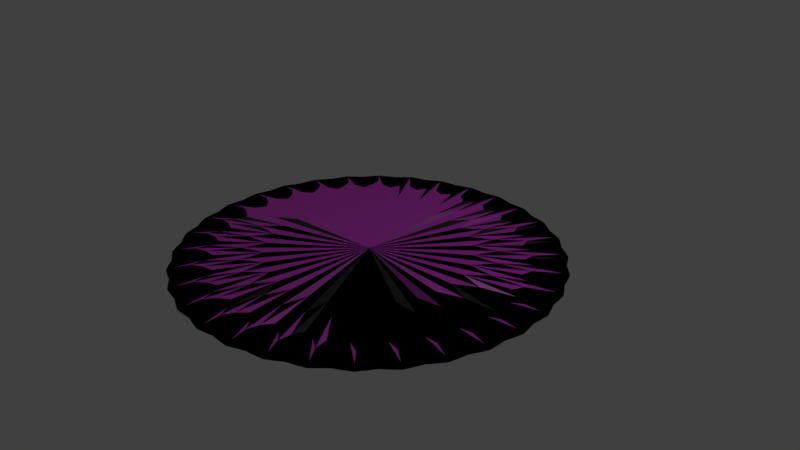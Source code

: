 # Source: Salami.blend  (saved by Blender 2.78.0; exported with 4.5.12 LTS)
import bpy
from mathutils import Matrix  # noqa: F401  (used for matrix-valued properties, if any)

bpy.ops.wm.read_factory_settings(use_empty=True)
scene = bpy.context.scene
scene.name = 'Scene'

# ---- collections
col_collection_1 = bpy.data.collections.new('Collection 1'); scene.collection.children.link(col_collection_1)

# ---- images (referenced by path relative to the original .blend; pixels are not part of the script)
import os
ASSET_DIR = os.environ.get("B2B_ASSET_DIR", "")  # directory of the original .blend (textures are referenced by path, not embedded)
HERE = os.path.dirname(os.path.abspath(__file__))  # packed textures are extracted next to this script under _unpacked/

def load_image(name, relpath, width, height, colorspace="sRGB"):
    """Load a texture the original file referenced (path relative to the .blend, or extracted next to this script)."""
    p = next((c for c in (os.path.join(HERE, relpath), os.path.join(ASSET_DIR, relpath)) if relpath and os.path.exists(c)), "")
    if p:
        img = bpy.data.images.load(p, check_existing=True)
        img.name = name
    else:  # same state as the original file: an image datablock whose file is absent (Cycles renders it pink)
        img = bpy.data.images.new(name, width, height)
        img.source = "FILE"
        img.filepath = "//" + (relpath or name)
    img.colorspace_settings.name = colorspace
    return img
img_salami_png = load_image('salami.png', 'Images/salami.png', 1024, 1024, 'sRGB')
img_salami_normal_png = load_image('salami_normal.png', 'Images/salami_normal.png', 1024, 1024, 'Non-Color')

# ---- materials (node trees are filled in below, after node groups)
mat_material_001 = bpy.data.materials.new('Material.001')
mat_material_001.alpha_threshold = 0.0
mat_material_001.roughness = 0.5

# ---- material node trees
mat_material_001.use_nodes = True; mat_material_001.node_tree.nodes.clear()
_N = mat_material_001.node_tree.nodes; _L = mat_material_001.node_tree.links
n0 = _N.new('ShaderNodeOutputMaterial'); n0.name = 'Material Output'; n0.location = (547, 300)
n1 = _N.new('ShaderNodeBsdfDiffuse'); n1.name = 'Diffuse BSDF'; n1.location = (97, 300)
n2 = _N.new('ShaderNodeMixShader'); n2.name = 'Mix Shader'; n2.location = (327, 328)
n2.inputs[0].default_value = 0.2091
n3 = _N.new('ShaderNodeTexImage'); n3.name = 'Image Texture'; n3.location = (-195, 346)
n3.width = 140
n3.image = img_salami_png
n4 = _N.new('ShaderNodeTexImage'); n4.name = 'Image Texture.001'; n4.location = (-353, -61)
n4.width = 140
n4.image = img_salami_normal_png
n5 = _N.new('ShaderNodeBsdfAnisotropic'); n5.name = 'Glossy BSDF'; n5.location = (134, 37)
n5.distribution = 'GGX'
n5.inputs[1].default_value = 0.4472
n6 = _N.new('ShaderNodeNormalMap'); n6.name = 'Normal Map'; n6.location = (-112, -9)
n6.inputs[0].default_value = 8.1
_L.new(n1.outputs[0], n2.inputs[1])
_L.new(n3.outputs[0], n1.inputs[0])
_L.new(n2.outputs[0], n0.inputs[0])
_L.new(n5.outputs[0], n2.inputs[2])
_L.new(n4.outputs[0], n6.inputs[1])
_L.new(n6.outputs[0], n1.inputs[2])
_L.new(n6.outputs[0], n5.inputs[4])
n0.is_active_output = True

# ---- world
world_world = bpy.data.worlds.new('World'); scene.world = world_world
world_world.color = (0.05088, 0.05088, 0.05088)
world_world.use_sun_shadow = False
world_world.sun_shadow_jitter_overblur = 0.0
world_world.cycles.sampling_method = 'MANUAL'

# ---- cameras
cam_camera = bpy.data.cameras.new('Camera')
cam_camera.clip_end = 100.0
cam_camera.lens = 35.0
cam_camera.sensor_width = 32.0
cam_camera.sensor_height = 18.0
cam_camera.ortho_scale = 7.314
cam_camera.dof.focus_distance = 0.0

# ---- lights
light_lamp = bpy.data.lights.new('Lamp', 'POINT')
light_lamp.transmission_factor = 0.0
light_lamp.cutoff_distance = 30.0
light_lamp.energy = 100.0
light_lamp.shadow_buffer_clip_start = 1.001
light_lamp.shadow_soft_size = 0.1
light_lamp.shadow_maximum_resolution = 0.006
light_lamp.use_absolute_resolution = True

# ---- meshes
me_cylinder = bpy.data.meshes.new('Cylinder')
me_cylinder.from_pydata([(0.0, 1.0, -1.0), (0.0, 1.0, 1.0), (0.1951, 0.9808, -1.0), (0.1951, 0.9808, 1.0), (0.3827, 0.9239, -1.0), (0.3827, 0.9239, 1.0), (0.5556, 0.8315, -1.0), (0.5556, 0.8315, 1.0), (0.7071, 0.7071, -1.0), (0.7071, 0.7071, 1.0), (0.8315, 0.5556, -1.0), (0.8315, 0.5556, 1.0), (0.9239, 0.3827, -1.0), (0.9239, 0.3827, 1.0), (0.9808, 0.1951, -1.0), (0.9808, 0.1951, 1.0), (1.0, 7.55e-08, -1.0), (1.0, 7.55e-08, 1.0), (0.9808, -0.1951, -1.0), (0.9808, -0.1951, 1.0), (0.9239, -0.3827, -1.0), (0.9239, -0.3827, 1.0), (0.8315, -0.5556, -1.0), (0.8315, -0.5556, 1.0), (0.7071, -0.7071, -1.0), (0.7071, -0.7071, 1.0), (0.5556, -0.8315, -1.0), (0.5556, -0.8315, 1.0), (0.3827, -0.9239, -1.0), (0.3827, -0.9239, 1.0), (0.1951, -0.9808, -1.0), (0.1951, -0.9808, 1.0), (-3.258e-07, -1.0, -1.0), (-3.258e-07, -1.0, 1.0), (-0.1951, -0.9808, -1.0), (-0.1951, -0.9808, 1.0), (-0.3827, -0.9239, -1.0), (-0.3827, -0.9239, 1.0), (-0.5556, -0.8315, -1.0), (-0.5556, -0.8315, 1.0), (-0.7071, -0.7071, -1.0), (-0.7071, -0.7071, 1.0), (-0.8315, -0.5556, -1.0), (-0.8315, -0.5556, 1.0), (-0.9239, -0.3827, -1.0), (-0.9239, -0.3827, 1.0), (-0.9808, -0.1951, -1.0), (-0.9808, -0.1951, 1.0), (-1.0, 9.656e-07, -1.0), (-1.0, 9.656e-07, 1.0), (-0.9808, 0.1951, -1.0), (-0.9808, 0.1951, 1.0), (-0.9239, 0.3827, -1.0), (-0.9239, 0.3827, 1.0), (-0.8315, 0.5556, -1.0), (-0.8315, 0.5556, 1.0), (-0.7071, 0.7071, -1.0), (-0.7071, 0.7071, 1.0), (-0.5556, 0.8315, -1.0), (-0.5556, 0.8315, 1.0), (-0.3827, 0.9239, -1.0), (-0.3827, 0.9239, 1.0), (-0.1951, 0.9808, -1.0), (-0.1951, 0.9808, 1.0)], [], [(0, 1, 3, 2), (2, 3, 5, 4), (4, 5, 7, 6), (6, 7, 9, 8), (8, 9, 11, 10), (10, 11, 13, 12), (12, 13, 15, 14), (14, 15, 17, 16), (16, 17, 19, 18), (18, 19, 21, 20), (20, 21, 23, 22), (22, 23, 25, 24), (24, 25, 27, 26), (26, 27, 29, 28), (28, 29, 31, 30), (30, 31, 33, 32), (32, 33, 35, 34), (34, 35, 37, 36), (36, 37, 39, 38), (38, 39, 41, 40), (40, 41, 43, 42), (42, 43, 45, 44), (44, 45, 47, 46), (46, 47, 49, 48), (48, 49, 51, 50), (50, 51, 53, 52), (52, 53, 55, 54), (54, 55, 57, 56), (56, 57, 59, 58), (58, 59, 61, 60), (3, 1, 63, 61, 59, 57, 55, 53, 51, 49, 47, 45, 43, 41, 39, 37, 35, 33, 31, 29, 27, 25, 23, 21, 19, 17, 15, 13, 11, 9, 7, 5), (60, 61, 63, 62), (62, 63, 1, 0), (0, 2, 4, 6, 8, 10, 12, 14, 16, 18, 20, 22, 24, 26, 28, 30, 32, 34, 36, 38, 40, 42, 44, 46, 48, 50, 52, 54, 56, 58, 60, 62)])
_uv = me_cylinder.uv_layers.new(name='UVMap')
_uv.uv.foreach_set('vector', [0.7952, 0.4094, 0.7952, 0.5384, 0.8252, 0.5384, 0.8252, 0.4094, 0.8252, 0.4094, 0.8252, 0.5384, 0.8553, 0.5384, 0.8553, 0.4094, 0.8553, 0.4094, 0.8553, 0.5384, 0.8854, 0.5384, 0.8854, 0.4094, 0.8854, 0.4094, 0.8854, 0.5384, 0.9155, 0.5384, 0.9155, 0.4094, 0.9155, 0.4094, 0.9155, 0.5384, 0.9455, 0.5384, 0.9455, 0.4094, 0.9455, 0.4094, 0.9455, 0.5384, 0.9756, 0.5384, 0.9756, 0.4094, 0.01324, 0.4094, 0.01324, 0.5384, 0.04332, 0.5384, 0.04332, 0.4094, 0.04332, 0.4094, 0.04332, 0.5384, 0.07339, 0.5384, 0.07339, 0.4094, 0.07339, 0.4094, 0.07339, 0.5384, 0.1035, 0.5384, 0.1035, 0.4094, 0.1035, 0.4094, 0.1035, 0.5384, 0.1335, 0.5384, 0.1335, 0.4094, 0.1335, 0.4094, 0.1335, 0.5384, 0.1636, 0.5384, 0.1636, 0.4094, 0.1636, 0.4094, 0.1636, 0.5384, 0.1937, 0.5384, 0.1937, 0.4094, 0.1937, 0.4094, 0.1937, 0.5384, 0.2238, 0.5384, 0.2238, 0.4094, 0.2238, 0.4094, 0.2238, 0.5384, 0.2538, 0.5384, 0.2538, 0.4094, 0.2538, 0.4094, 0.2538, 0.5384, 0.2839, 0.5384, 0.2839, 0.4094, 0.2839, 0.4094, 0.2839, 0.5384, 0.314, 0.5384, 0.314, 0.4094, 0.314, 0.4094, 0.314, 0.5384, 0.3441, 0.5384, 0.3441, 0.4094, 0.3441, 0.4094, 0.3441, 0.5384, 0.3741, 0.5384, 0.3741, 0.4094, 0.3741, 0.4094, 0.3741, 0.5384, 0.4042, 0.5384, 0.4042, 0.4094, 0.4042, 0.4094, 0.4042, 0.5384, 0.4343, 0.5384, 0.4343, 0.4094, 0.4343, 0.4094, 0.4343, 0.5384, 0.4644, 0.5384, 0.4644, 0.4094, 0.4644, 0.4094, 0.4644, 0.5384, 0.4944, 0.5384, 0.4944, 0.4094, 0.4944, 0.4094, 0.4944, 0.5384, 0.5245, 0.5384, 0.5245, 0.4094, 0.5245, 0.4094, 0.5245, 0.5384, 0.5546, 0.5384, 0.5546, 0.4094, 0.5546, 0.4094, 0.5546, 0.5384, 0.5846, 0.5384, 0.5846, 0.4094, 0.5846, 0.4094, 0.5846, 0.5384, 0.6147, 0.5384, 0.6147, 0.4094, 0.6147, 0.4094, 0.6147, 0.5384, 0.6448, 0.5384, 0.6448, 0.4094, 0.6448, 0.4094, 0.6448, 0.5384, 0.6749, 0.5384, 0.6749, 0.4094, 0.6749, 0.4094, 0.6749, 0.5384, 0.7049, 0.5384, 0.7049, 0.4094, 0.7049, 0.4094, 0.7049, 0.5384, 0.735, 0.5384, 0.735, 0.4094, 0.5404, 0.9789, 0.4481, 0.9789, 0.3575, 0.9608, 0.2722, 0.9253, 0.1954, 0.8739, 0.1301, 0.8083, 0.07875, 0.7313, 0.04341, 0.6457, 0.02539, 0.5548, 0.02539, 0.4622, 0.04341, 0.3713, 0.07875, 0.2857, 0.1301, 0.2087, 0.1954, 0.1432, 0.2722, 0.0917, 0.3575, 0.05624, 0.4481, 0.03816, 0.5404, 0.03816, 0.631, 0.05624, 0.7163, 0.0917, 0.7931, 0.1432, 0.8584, 0.2087, 0.9097, 0.2857, 0.9451, 0.3713, 0.9631, 0.4622, 0.9631, 0.5548, 0.9451, 0.6457, 0.9097, 0.7313, 0.8584, 0.8083, 0.7931, 0.8739, 0.7163, 0.9253, 0.631, 0.9608, 0.735, 0.4094, 0.735, 0.5384, 0.7651, 0.5384, 0.7651, 0.4094, 0.7651, 0.4094, 0.7651, 0.5384, 0.7952, 0.5384, 0.7952, 0.4094, 0.4521, 0.0413, 0.5432, 0.0413, 0.6325, 0.05912, 0.7167, 0.09409, 0.7924, 0.1448, 0.8568, 0.2095, 0.9074, 0.2854, 0.9422, 0.3698, 0.96, 0.4594, 0.96, 0.5508, 0.9422, 0.6404, 0.9074, 0.7248, 0.8568, 0.8008, 0.7924, 0.8654, 0.7167, 0.9162, 0.6325, 0.9511, 0.5432, 0.969, 0.4521, 0.969, 0.3628, 0.9511, 0.2786, 0.9162, 0.2029, 0.8654, 0.1385, 0.8008, 0.08792, 0.7248, 0.05307, 0.6404, 0.0353, 0.5508, 0.0353, 0.4594, 0.05307, 0.3698, 0.08792, 0.2854, 0.1385, 0.2095, 0.2029, 0.1448, 0.2786, 0.09409, 0.3628, 0.05912])
me_cylinder.materials.append(mat_material_001)
me_cylinder.use_remesh_preserve_volume = False
me_cylinder.use_remesh_preserve_attributes = False
me_cylinder.use_mirror_vertex_groups = False
me_cylinder.update()

# ---- objects
ob_cylinder = bpy.data.objects.new('Cylinder', me_cylinder)
ob_lamp = bpy.data.objects.new('Lamp', light_lamp)
ob_camera = bpy.data.objects.new('Camera', cam_camera)

# ---- transforms, parenting, visibility, modifiers, constraints
ob_cylinder.location = (0.0, 0.0, 0.0)
ob_cylinder.scale = (2.709, 2.709, 0.08822)
ob_cylinder.lineart.crease_threshold = 0.0
_m = ob_cylinder.modifiers.new('Subsurf', 'SUBSURF')
_m.uv_smooth = 'PRESERVE_CORNERS'
_m.quality = 2
_m.show_only_control_edges = False
ob_lamp.location = (4.076, 1.005, 5.904)
ob_lamp.rotation_euler = (0.6503, 0.05522, 1.866)
ob_lamp.lock_rotations_4d = False
ob_lamp.empty_display_type = 'ARROWS'
ob_lamp.color = (0.0, 0.0, 0.0, 0.0)
ob_lamp.lineart.crease_threshold = 0.0
ob_camera.location = (7.481, -6.508, 5.344)
ob_camera.rotation_euler = (1.109, 0.0, 0.8149)
ob_camera.lock_rotations_4d = False
ob_camera.empty_display_type = 'ARROWS'
ob_camera.color = (0.0, 0.0, 0.0, 0.0)
ob_camera.display_type = 'WIRE'
ob_camera.lineart.crease_threshold = 0.0

# ---- collection membership
col_collection_1.objects.link(ob_cylinder)
col_collection_1.objects.link(ob_lamp)
col_collection_1.objects.link(ob_camera)

# ---- scene / render settings (as saved in the file)
scene.camera = ob_camera
scene.frame_start = 1; scene.frame_end = 250; scene.frame_set(1)
scene.render.engine = 'CYCLES'
scene.render.resolution_percentage = 50
scene.render.dither_intensity = 0.0
scene.cycles.use_denoising = False
scene.cycles.samples = 128
scene.cycles.sampling_pattern = 'TABULATED_SOBOL'
scene.cycles.light_sampling_threshold = 0.0
scene.cycles.use_adaptive_sampling = False
scene.cycles.use_light_tree = False
scene.cycles.blur_glossy = 0.0
scene.cycles.sample_clamp_indirect = 0.0
scene.view_settings.view_transform = 'Standard'
bpy.context.view_layer.update()
